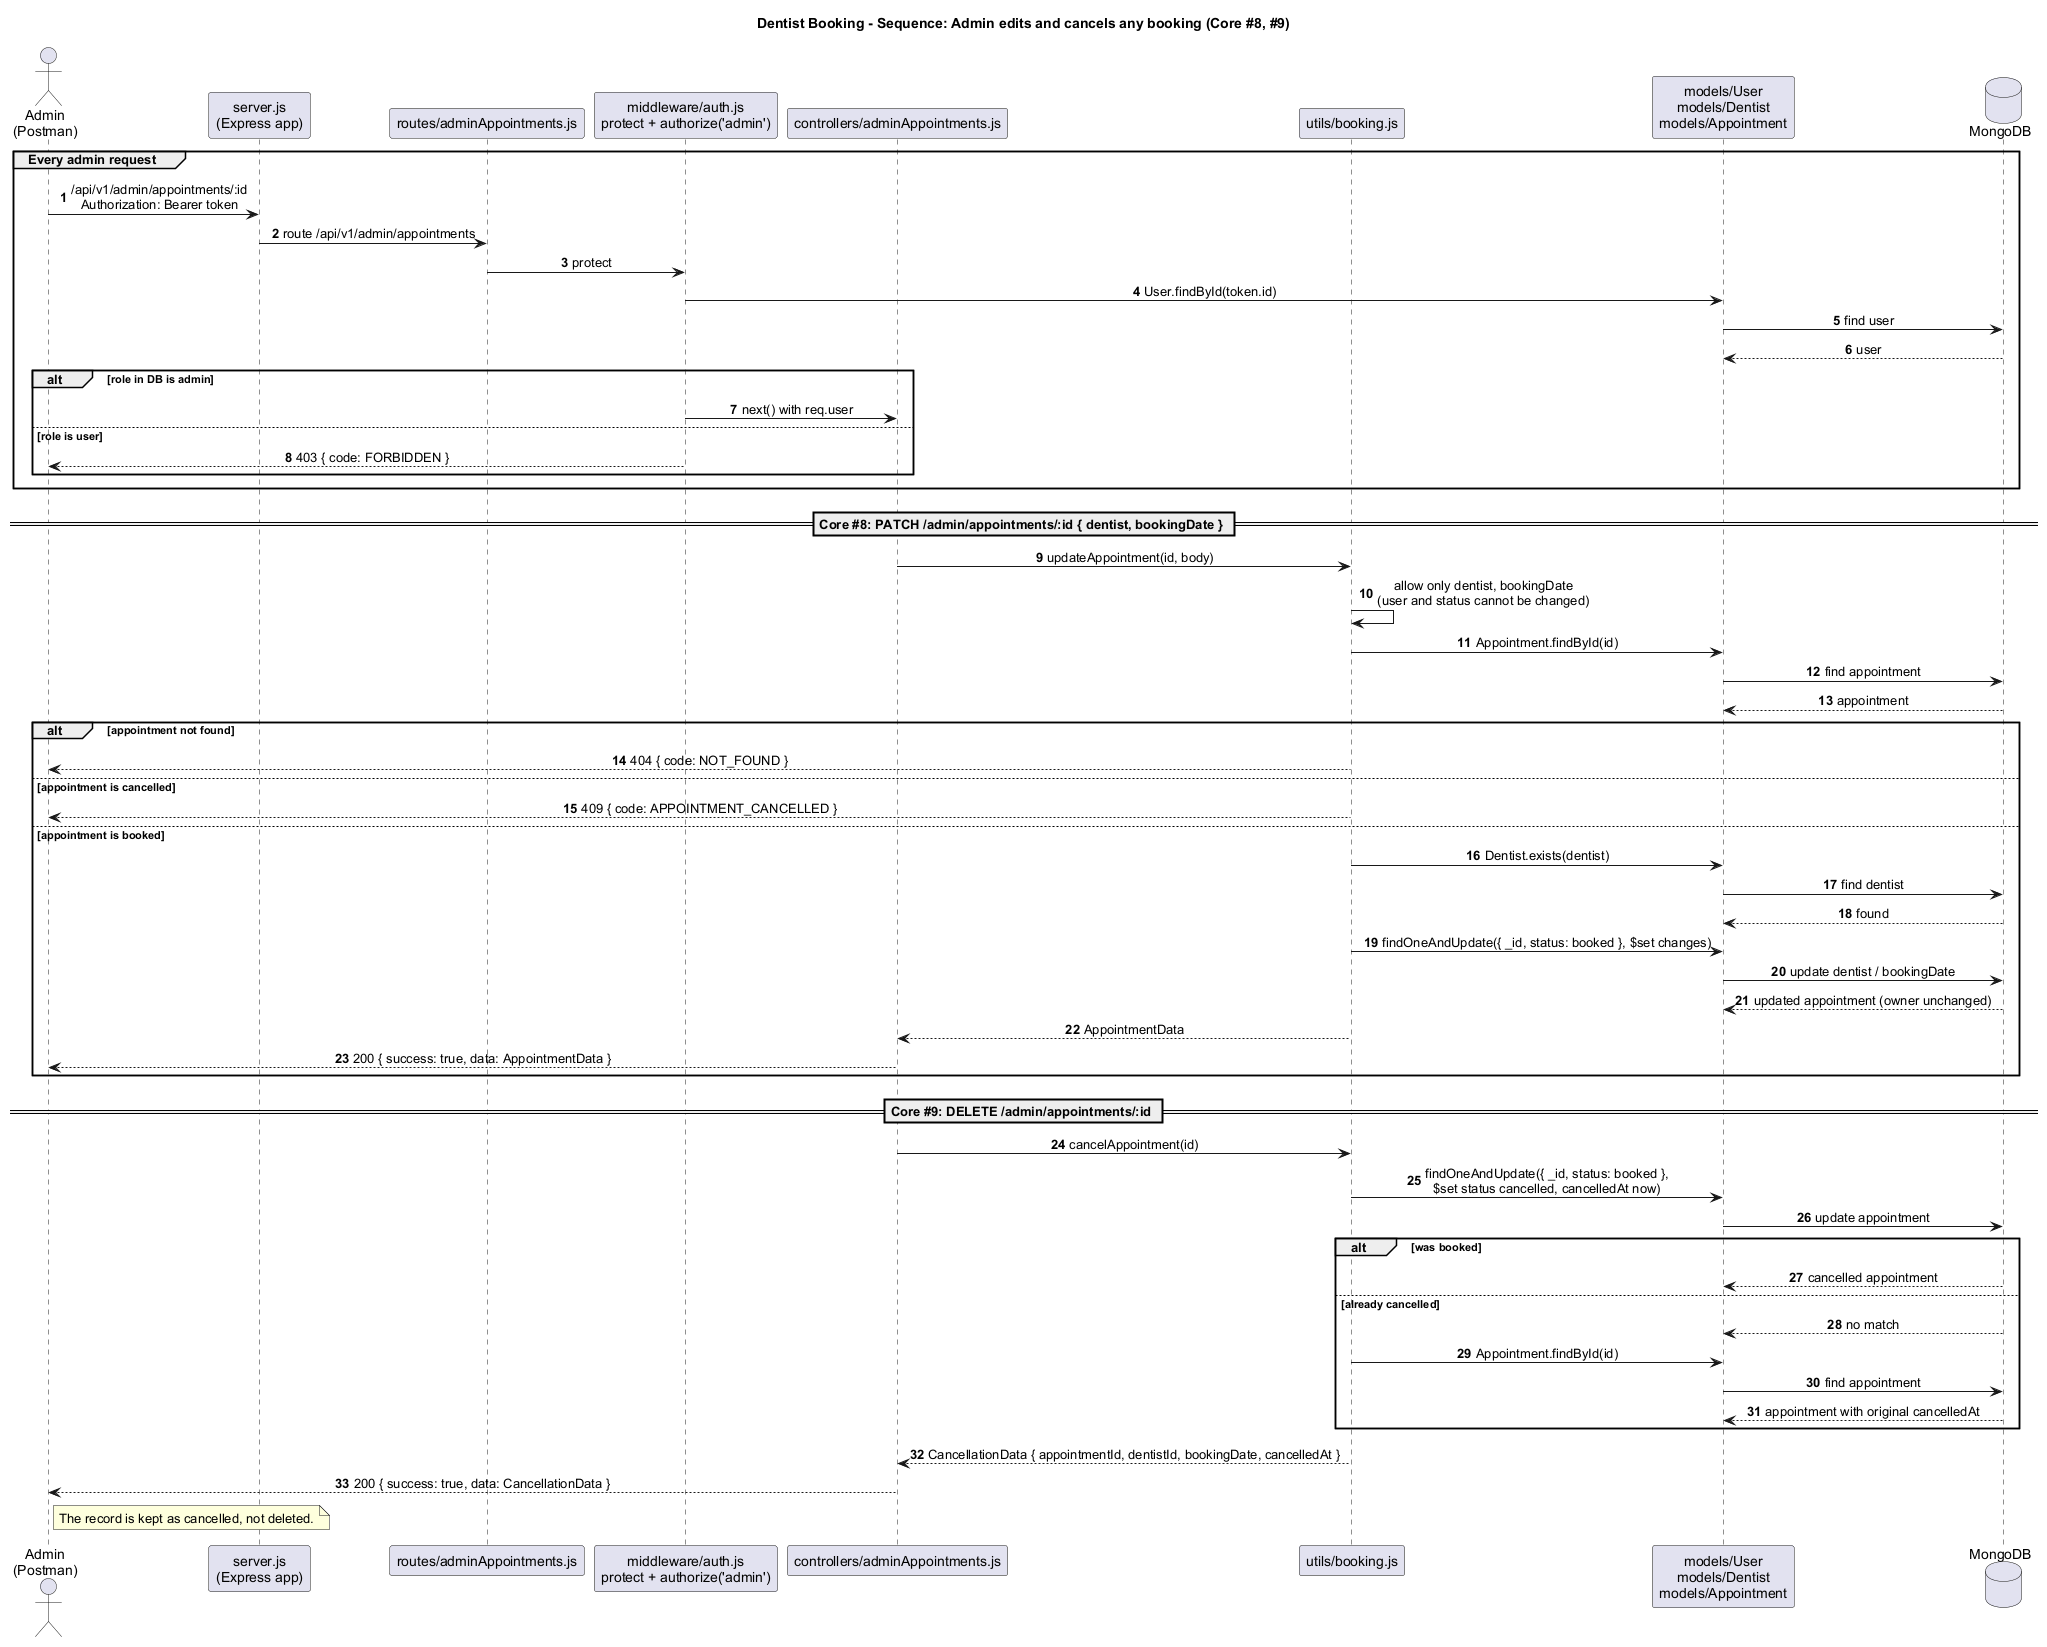

The diagram above was rendered by PlantUML. Its source (embedded in the PNG):
@startuml
!pragma teoz true
skinparam shadowing false
skinparam defaultFontName Arial
skinparam sequenceMessageAlign center
autonumber
title Dentist Booking - Sequence: Admin edits and cancels any booking (Core #8, #9)

actor "Admin\n(Postman)" as Client
participant "server.js\n(Express app)" as App
participant "routes/adminAppointments.js" as Router
participant "middleware/auth.js\nprotect + authorize('admin')" as Auth
participant "controllers/adminAppointments.js" as Controller
participant "utils/booking.js" as Booking
participant "models/User\nmodels/Dentist\nmodels/Appointment" as Model
database "MongoDB" as DB

group Every admin request
  Client -> App : /api/v1/admin/appointments/:id\nAuthorization: Bearer token
  App -> Router : route /api/v1/admin/appointments
  Router -> Auth : protect
  Auth -> Model : User.findById(token.id)
  Model -> DB : find user
  DB --> Model : user
  alt role in DB is admin
    Auth -> Controller : next() with req.user
  else role is user
    Auth --> Client : 403 { code: FORBIDDEN }
  end
end

== Core #8: PATCH /admin/appointments/:id { dentist, bookingDate } ==
Controller -> Booking : updateAppointment(id, body)
Booking -> Booking : allow only dentist, bookingDate\n(user and status cannot be changed)
Booking -> Model : Appointment.findById(id)
Model -> DB : find appointment
DB --> Model : appointment
alt appointment not found
  Booking --> Client : 404 { code: NOT_FOUND }
else appointment is cancelled
  Booking --> Client : 409 { code: APPOINTMENT_CANCELLED }
else appointment is booked
  Booking -> Model : Dentist.exists(dentist)
  Model -> DB : find dentist
  DB --> Model : found
  Booking -> Model : findOneAndUpdate({ _id, status: booked }, $set changes)
  Model -> DB : update dentist / bookingDate
  DB --> Model : updated appointment (owner unchanged)
  Booking --> Controller : AppointmentData
  Controller --> Client : 200 { success: true, data: AppointmentData }
end

== Core #9: DELETE /admin/appointments/:id ==
Controller -> Booking : cancelAppointment(id)
Booking -> Model : findOneAndUpdate({ _id, status: booked },\n$set status cancelled, cancelledAt now)
Model -> DB : update appointment
alt was booked
  DB --> Model : cancelled appointment
else already cancelled
  DB --> Model : no match
  Booking -> Model : Appointment.findById(id)
  Model -> DB : find appointment
  DB --> Model : appointment with original cancelledAt
end
Booking --> Controller : CancellationData { appointmentId, dentistId, bookingDate, cancelledAt }
Controller --> Client : 200 { success: true, data: CancellationData }
note right of Client
  The record is kept as cancelled, not deleted.
end note
@enduml